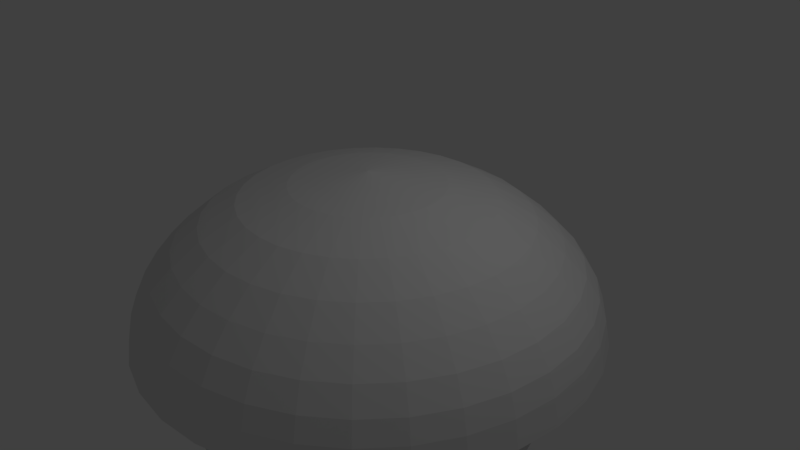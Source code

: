 # Source: parachute.blend  (saved by Blender 2.79.0; exported with 4.5.12 LTS)
import bpy
from mathutils import Matrix  # noqa: F401  (used for matrix-valued properties, if any)

bpy.ops.wm.read_factory_settings(use_empty=True)
scene = bpy.context.scene
scene.name = 'Scene'

# ---- collections
col_collection_1 = bpy.data.collections.new('Collection 1'); scene.collection.children.link(col_collection_1)

# ---- world
world_world = bpy.data.worlds.new('World'); scene.world = world_world
world_world.color = (0.05088, 0.05088, 0.05088)
world_world.use_sun_shadow = False
world_world.sun_shadow_jitter_overblur = 0.0
world_world.cycles.sampling_method = 'MANUAL'

# ---- cameras
cam_camera = bpy.data.cameras.new('Camera')
cam_camera.clip_end = 100.0
cam_camera.lens = 35.0
cam_camera.sensor_width = 32.0
cam_camera.sensor_height = 18.0
cam_camera.ortho_scale = 7.314
cam_camera.dof.focus_distance = 0.0
cam_camera.dof.aperture_fstop = 128.0

# ---- lights
light_lamp = bpy.data.lights.new('Lamp', 'POINT')
light_lamp.transmission_factor = 0.0
light_lamp.cutoff_distance = 30.0
light_lamp.energy = 100.0
light_lamp.shadow_buffer_clip_start = 1.001
light_lamp.shadow_soft_size = 0.1
light_lamp.shadow_maximum_resolution = 0.006
light_lamp.use_absolute_resolution = True

# ---- meshes
me_cylinder = bpy.data.meshes.new('Cylinder')
me_cylinder.from_pydata([(0.0, 0.0, 1.155), (0.0, 1.0, 1.0), (0.1951, 0.9808, 1.0), (0.3827, 0.9239, 1.0), (0.5556, 0.8315, 1.0), (0.7071, 0.7071, 1.0), (0.8315, 0.5556, 1.0), (0.9239, 0.3827, 1.0), (0.9808, 0.1951, 1.0), (1.0, 7.55e-08, 1.0), (0.9808, -0.1951, 1.0), (0.9239, -0.3827, 1.0), (0.8315, -0.5556, 1.0), (0.7071, -0.7071, 1.0), (0.5556, -0.8315, 1.0), (0.3827, -0.9239, 1.0), (0.1951, -0.9808, 1.0), (-3.258e-07, -1.0, 1.0), (-0.1951, -0.9808, 1.0), (-0.3827, -0.9239, 1.0), (-0.5556, -0.8315, 1.0), (-0.7071, -0.7071, 1.0), (-0.8315, -0.5556, 1.0), (-0.9239, -0.3827, 1.0), (-0.9808, -0.1951, 1.0), (-1.0, 9.656e-07, 1.0), (-0.9808, 0.1951, 1.0), (-0.9239, 0.3827, 1.0), (-0.8315, 0.5556, 1.0), (-0.7071, 0.7071, 1.0), (-0.5556, 0.8315, 1.0), (-0.3827, 0.9239, 1.0), (-0.1951, 0.9808, 1.0), (-8.63e-08, 1.644, 0.8195), (0.3208, 1.613, 0.8195), (0.6293, 1.519, 0.8195), (0.9136, 1.367, 0.8195), (1.163, 1.163, 0.8195), (1.367, 0.9136, 0.8195), (1.519, 0.6293, 0.8195), (1.613, 0.3208, 0.8195), (1.644, -5.076e-08, 0.8195), (1.613, -0.3208, 0.8195), (1.519, -0.6293, 0.8195), (1.367, -0.9136, 0.8195), (1.163, -1.163, 0.8195), (0.9136, -1.367, 0.8195), (0.6293, -1.519, 0.8195), (0.3208, -1.613, 0.8195), (-6.222e-07, -1.644, 0.8195), (-0.3208, -1.613, 0.8195), (-0.6293, -1.519, 0.8195), (-0.9136, -1.367, 0.8195), (-1.163, -1.163, 0.8195), (-1.367, -0.9136, 0.8195), (-1.519, -0.6293, 0.8195), (-1.613, -0.3208, 0.8195), (-1.644, 1.413e-06, 0.8195), (-1.613, 0.3208, 0.8195), (-1.519, 0.6293, 0.8195), (-1.367, 0.9136, 0.8195), (-1.163, 1.163, 0.8195), (-0.9136, 1.367, 0.8195), (-0.6293, 1.519, 0.8195), (-0.3208, 1.613, 0.8195), (-1.361e-07, 2.118, 0.5616), (0.4132, 2.077, 0.5616), (0.8105, 1.957, 0.5616), (1.177, 1.761, 0.5616), (1.498, 1.498, 0.5616), (1.761, 1.177, 0.5616), (1.957, 0.8105, 0.5616), (2.077, 0.4132, 0.5616), (2.118, -1.501e-07, 0.5616), (2.077, -0.4132, 0.5616), (1.957, -0.8105, 0.5616), (1.761, -1.177, 0.5616), (1.498, -1.498, 0.5616), (1.177, -1.761, 0.5616), (0.8105, -1.957, 0.5616), (0.4132, -2.077, 0.5616), (-8.263e-07, -2.118, 0.5616), (-0.4132, -2.077, 0.5616), (-0.8105, -1.957, 0.5616), (-1.177, -1.761, 0.5616), (-1.498, -1.498, 0.5616), (-1.761, -1.177, 0.5616), (-1.957, -0.8105, 0.5616), (-2.077, -0.4132, 0.5616), (-2.118, 1.735e-06, 0.5616), (-2.077, 0.4132, 0.5616), (-1.957, 0.8105, 0.5616), (-1.761, 1.177, 0.5616), (-1.498, 1.498, 0.5616), (-1.177, 1.761, 0.5616), (-0.8105, 1.957, 0.5616), (-0.4132, 2.077, 0.5616), (-1.52e-07, 2.473, 0.2779), (0.4824, 2.425, 0.2779), (0.9462, 2.284, 0.2779), (1.374, 2.056, 0.2779), (1.748, 1.748, 0.2779), (2.056, 1.374, 0.2779), (2.284, 0.9462, 0.2779), (2.425, 0.4824, 0.2779), (2.473, -2.252e-07, 0.2779), (2.425, -0.4824, 0.2779), (2.284, -0.9462, 0.2779), (2.056, -1.374, 0.2779), (1.748, -1.748, 0.2779), (1.374, -2.056, 0.2779), (0.9462, -2.284, 0.2779), (0.4824, -2.425, 0.2779), (-9.577e-07, -2.473, 0.2779), (-0.4824, -2.425, 0.2779), (-0.9462, -2.284, 0.2779), (-1.374, -2.056, 0.2779), (-1.748, -1.748, 0.2779), (-2.056, -1.374, 0.2779), (-2.284, -0.9462, 0.2779), (-2.425, -0.4824, 0.2779), (-2.473, 1.976e-06, 0.2779), (-2.425, 0.4824, 0.2779), (-2.284, 0.9462, 0.2779), (-2.056, 1.374, 0.2779), (-1.748, 1.748, 0.2779), (-1.374, 2.056, 0.2779), (-0.9462, 2.284, 0.2779), (-0.4824, 2.425, 0.2779), (-1.663e-07, 2.753, -0.00583), (0.537, 2.7, -0.00583), (1.053, 2.543, -0.00583), (1.529, 2.289, -0.00583), (1.946, 1.946, -0.00583), (2.289, 1.529, -0.00583), (2.543, 1.053, -0.00583), (2.7, 0.537, -0.00583), (2.753, -2.794e-07, -0.00583), (2.7, -0.537, -0.00583), (2.543, -1.053, -0.00583), (2.289, -1.529, -0.00583), (1.946, -1.946, -0.00583), (1.529, -2.289, -0.00583), (1.053, -2.543, -0.00583), (0.537, -2.7, -0.00583), (-1.063e-06, -2.753, -0.00583), (-0.537, -2.7, -0.00583), (-1.053, -2.543, -0.00583), (-1.529, -2.289, -0.00583), (-1.946, -1.946, -0.00583), (-2.289, -1.529, -0.00583), (-2.543, -1.053, -0.00583), (-2.7, -0.537, -0.00583), (-2.753, 2.171e-06, -0.00583), (-2.7, 0.537, -0.00583), (-2.543, 1.053, -0.00583), (-2.289, 1.529, -0.00583), (-1.946, 1.946, -0.00583), (-1.529, 2.289, -0.00583), (-1.053, 2.543, -0.00583), (-0.537, 2.7, -0.00583), (-1.798e-07, 2.942, -0.3024), (0.574, 2.886, -0.3024), (1.126, 2.718, -0.3024), (1.635, 2.446, -0.3024), (2.081, 2.081, -0.3024), (2.446, 1.635, -0.3024), (2.718, 1.126, -0.3024), (2.886, 0.574, -0.3024), (2.942, -3.181e-07, -0.3024), (2.886, -0.574, -0.3024), (2.718, -1.126, -0.3024), (2.446, -1.635, -0.3024), (2.081, -2.081, -0.3024), (1.635, -2.446, -0.3024), (1.126, -2.718, -0.3024), (0.574, -2.886, -0.3024), (-1.139e-06, -2.942, -0.3024), (-0.574, -2.886, -0.3024), (-1.126, -2.718, -0.3024), (-1.635, -2.446, -0.3024), (-2.081, -2.081, -0.3024), (-2.446, -1.635, -0.3024), (-2.718, -1.126, -0.3024), (-2.886, -0.574, -0.3024), (-2.942, 2.301e-06, -0.3024), (-2.886, 0.574, -0.3024), (-2.718, 1.126, -0.3024), (-2.446, 1.635, -0.3024), (-2.081, 2.081, -0.3024), (-1.635, 2.446, -0.3024), (-1.126, 2.718, -0.3024), (-0.574, 2.886, -0.3024), (-1.857e-07, 3.045, -0.5861), (0.594, 2.986, -0.5861), (1.165, 2.813, -0.5861), (1.692, 2.532, -0.5861), (2.153, 2.153, -0.5861), (2.532, 1.692, -0.5861), (2.813, 1.165, -0.5861), (2.986, 0.594, -0.5861), (3.045, -3.387e-07, -0.5861), (2.986, -0.594, -0.5861), (2.813, -1.165, -0.5861), (2.532, -1.692, -0.5861), (2.153, -2.153, -0.5861), (1.692, -2.532, -0.5861), (1.165, -2.813, -0.5861), (0.594, -2.986, -0.5861), (-1.178e-06, -3.045, -0.5861), (-0.594, -2.986, -0.5861), (-1.165, -2.813, -0.5861), (-1.692, -2.532, -0.5861), (-2.153, -2.153, -0.5861), (-2.532, -1.692, -0.5861), (-2.813, -1.165, -0.5861), (-2.986, -0.594, -0.5861), (-3.045, 2.371e-06, -0.5861), (-2.986, 0.594, -0.5861), (-2.813, 1.165, -0.5861), (-2.532, 1.692, -0.5861), (-2.153, 2.153, -0.5861), (-1.692, 2.532, -0.5861), (-1.165, 2.813, -0.5861), (-0.594, 2.986, -0.5861), (-1.941e-07, 3.117, -0.9472), (0.6082, 3.057, -0.9472), (1.193, 2.88, -0.9472), (1.732, 2.592, -0.9472), (2.204, 2.204, -0.9472), (2.592, 1.732, -0.9472), (2.88, 1.193, -0.9472), (3.057, 0.6082, -0.9472), (3.117, -3.539e-07, -0.9472), (3.057, -0.6082, -0.9472), (2.88, -1.193, -0.9472), (2.592, -1.732, -0.9472), (2.204, -2.204, -0.9472), (1.732, -2.592, -0.9472), (1.193, -2.88, -0.9472), (0.6082, -3.057, -0.9472), (-1.21e-06, -3.117, -0.9472), (-0.6082, -3.057, -0.9472), (-1.193, -2.88, -0.9472), (-1.732, -2.592, -0.9472), (-2.204, -2.204, -0.9472), (-2.592, -1.732, -0.9472), (-2.88, -1.193, -0.9472), (-3.057, -0.6082, -0.9472), (-3.117, 2.421e-06, -0.9472), (-3.057, 0.6082, -0.9472), (-2.88, 1.193, -0.9472), (-2.592, 1.732, -0.9472), (-2.204, 2.204, -0.9472), (-1.732, 2.592, -0.9472), (-1.193, 2.88, -0.9472), (-0.6082, 3.057, -0.9472), (1.192e-07, 2.384e-07, -8.716)], [], [(0, 2, 1), (0, 3, 2), (0, 4, 3), (0, 5, 4), (0, 6, 5), (0, 7, 6), (0, 8, 7), (0, 9, 8), (0, 10, 9), (0, 11, 10), (0, 12, 11), (0, 13, 12), (0, 14, 13), (0, 15, 14), (0, 16, 15), (0, 17, 16), (0, 18, 17), (0, 19, 18), (0, 20, 19), (0, 21, 20), (0, 22, 21), (0, 23, 22), (0, 24, 23), (0, 25, 24), (0, 26, 25), (0, 27, 26), (0, 28, 27), (0, 29, 28), (0, 30, 29), (0, 31, 30), (0, 32, 31), (0, 1, 32), (23, 24, 56, 55), (3, 4, 36, 35), (30, 31, 63, 62), (10, 11, 43, 42), (17, 18, 50, 49), (24, 25, 57, 56), (4, 5, 37, 36), (31, 32, 64, 63), (11, 12, 44, 43), (18, 19, 51, 50), (32, 1, 33, 64), (25, 26, 58, 57), (5, 6, 38, 37), (12, 13, 45, 44), (19, 20, 52, 51), (26, 27, 59, 58), (6, 7, 39, 38), (13, 14, 46, 45), (20, 21, 53, 52), (27, 28, 60, 59), (7, 8, 40, 39), (14, 15, 47, 46), (21, 22, 54, 53), (1, 2, 34, 33), (28, 29, 61, 60), (8, 9, 41, 40), (15, 16, 48, 47), (22, 23, 55, 54), (2, 3, 35, 34), (29, 30, 62, 61), (9, 10, 42, 41), (16, 17, 49, 48), (55, 56, 88, 87), (42, 43, 75, 74), (56, 57, 89, 88), (43, 44, 76, 75), (57, 58, 90, 89), (44, 45, 77, 76), (58, 59, 91, 90), (45, 46, 78, 77), (59, 60, 92, 91), (46, 47, 79, 78), (33, 34, 66, 65), (60, 61, 93, 92), (47, 48, 80, 79), (34, 35, 67, 66), (61, 62, 94, 93), (48, 49, 81, 80), (35, 36, 68, 67), (62, 63, 95, 94), (49, 50, 82, 81), (36, 37, 69, 68), (63, 64, 96, 95), (50, 51, 83, 82), (37, 38, 70, 69), (64, 33, 65, 96), (51, 52, 84, 83), (38, 39, 71, 70), (52, 53, 85, 84), (39, 40, 72, 71), (53, 54, 86, 85), (40, 41, 73, 72), (54, 55, 87, 86), (41, 42, 74, 73), (90, 91, 123, 122), (77, 78, 110, 109), (91, 92, 124, 123), (78, 79, 111, 110), (65, 66, 98, 97), (92, 93, 125, 124), (79, 80, 112, 111), (66, 67, 99, 98), (93, 94, 126, 125), (80, 81, 113, 112), (67, 68, 100, 99), (94, 95, 127, 126), (81, 82, 114, 113), (68, 69, 101, 100), (95, 96, 128, 127), (82, 83, 115, 114), (69, 70, 102, 101), (96, 65, 97, 128), (83, 84, 116, 115), (70, 71, 103, 102), (84, 85, 117, 116), (71, 72, 104, 103), (85, 86, 118, 117), (72, 73, 105, 104), (86, 87, 119, 118), (73, 74, 106, 105), (87, 88, 120, 119), (74, 75, 107, 106), (88, 89, 121, 120), (75, 76, 108, 107), (89, 90, 122, 121), (76, 77, 109, 108), (98, 99, 131, 130), (125, 126, 158, 157), (112, 113, 145, 144), (99, 100, 132, 131), (126, 127, 159, 158), (113, 114, 146, 145), (100, 101, 133, 132), (127, 128, 160, 159), (114, 115, 147, 146), (101, 102, 134, 133), (128, 97, 129, 160), (115, 116, 148, 147), (102, 103, 135, 134), (116, 117, 149, 148), (103, 104, 136, 135), (117, 118, 150, 149), (104, 105, 137, 136), (118, 119, 151, 150), (105, 106, 138, 137), (119, 120, 152, 151), (106, 107, 139, 138), (120, 121, 153, 152), (107, 108, 140, 139), (121, 122, 154, 153), (108, 109, 141, 140), (122, 123, 155, 154), (109, 110, 142, 141), (123, 124, 156, 155), (110, 111, 143, 142), (97, 98, 130, 129), (124, 125, 157, 156), (111, 112, 144, 143), (133, 134, 166, 165), (160, 129, 161, 192), (147, 148, 180, 179), (134, 135, 167, 166), (148, 149, 181, 180), (135, 136, 168, 167), (149, 150, 182, 181), (136, 137, 169, 168), (150, 151, 183, 182), (137, 138, 170, 169), (151, 152, 184, 183), (138, 139, 171, 170), (152, 153, 185, 184), (139, 140, 172, 171), (153, 154, 186, 185), (140, 141, 173, 172), (154, 155, 187, 186), (141, 142, 174, 173), (155, 156, 188, 187), (142, 143, 175, 174), (129, 130, 162, 161), (156, 157, 189, 188), (143, 144, 176, 175), (130, 131, 163, 162), (157, 158, 190, 189), (144, 145, 177, 176), (131, 132, 164, 163), (158, 159, 191, 190), (145, 146, 178, 177), (132, 133, 165, 164), (159, 160, 192, 191), (146, 147, 179, 178), (168, 169, 201, 200), (182, 183, 215, 214), (169, 170, 202, 201), (183, 184, 216, 215), (170, 171, 203, 202), (184, 185, 217, 216), (171, 172, 204, 203), (185, 186, 218, 217), (172, 173, 205, 204), (186, 187, 219, 218), (173, 174, 206, 205), (187, 188, 220, 219), (174, 175, 207, 206), (161, 162, 194, 193), (188, 189, 221, 220), (175, 176, 208, 207), (162, 163, 195, 194), (189, 190, 222, 221), (176, 177, 209, 208), (163, 164, 196, 195), (190, 191, 223, 222), (177, 178, 210, 209), (164, 165, 197, 196), (191, 192, 224, 223), (178, 179, 211, 210), (165, 166, 198, 197), (192, 161, 193, 224), (179, 180, 212, 211), (166, 167, 199, 198), (180, 181, 213, 212), (167, 168, 200, 199), (181, 182, 214, 213), (203, 204, 236, 235), (217, 218, 250, 249), (204, 205, 237, 236), (218, 219, 251, 250), (205, 206, 238, 237), (219, 220, 252, 251), (206, 207, 239, 238), (193, 194, 226, 225), (220, 221, 253, 252), (207, 208, 240, 239), (194, 195, 227, 226), (221, 222, 254, 253), (208, 209, 241, 240), (195, 196, 228, 227), (222, 223, 255, 254), (209, 210, 242, 241), (196, 197, 229, 228), (223, 224, 256, 255), (210, 211, 243, 242), (197, 198, 230, 229), (224, 193, 225, 256), (211, 212, 244, 243), (198, 199, 231, 230), (212, 213, 245, 244), (199, 200, 232, 231), (213, 214, 246, 245), (200, 201, 233, 232), (214, 215, 247, 246), (201, 202, 234, 233), (215, 216, 248, 247), (202, 203, 235, 234), (216, 217, 249, 248), (228, 229, 257), (237, 238, 257), (244, 245, 257), (253, 254, 257)])
me_cylinder.use_remesh_preserve_volume = False
me_cylinder.use_remesh_preserve_attributes = False
me_cylinder.use_mirror_vertex_groups = False
me_cylinder.update()

# ---- objects
ob_cylinder = bpy.data.objects.new('Cylinder', me_cylinder)
ob_lamp = bpy.data.objects.new('Lamp', light_lamp)
ob_camera = bpy.data.objects.new('Camera', cam_camera)

# ---- transforms, parenting, visibility, modifiers, constraints
ob_cylinder.location = (0.0, 0.0, 0.0)
ob_cylinder.lineart.crease_threshold = 0.0
ob_lamp.location = (4.076, 1.005, 5.904)
ob_lamp.rotation_euler = (0.6503, 0.05522, 1.866)
ob_lamp.lock_rotations_4d = False
ob_lamp.empty_display_type = 'ARROWS'
ob_lamp.color = (0.0, 0.0, 0.0, 0.0)
ob_lamp.lineart.crease_threshold = 0.0
ob_camera.location = (7.481, -6.508, 5.344)
ob_camera.rotation_euler = (1.109, 0.0, 0.8149)
ob_camera.lock_rotations_4d = False
ob_camera.empty_display_type = 'ARROWS'
ob_camera.color = (0.0, 0.0, 0.0, 0.0)
ob_camera.display_type = 'WIRE'
ob_camera.lineart.crease_threshold = 0.0

# ---- collection membership
col_collection_1.objects.link(ob_cylinder)
col_collection_1.objects.link(ob_lamp)
col_collection_1.objects.link(ob_camera)

# ---- scene / render settings (as saved in the file)
scene.camera = ob_camera
scene.frame_start = 1; scene.frame_end = 250; scene.frame_set(1)
scene.render.engine = 'BLENDER_EEVEE_NEXT'
scene.render.resolution_percentage = 50
scene.render.dither_intensity = 0.0
scene.cycles.use_denoising = False
scene.cycles.samples = 128
scene.cycles.sampling_pattern = 'TABULATED_SOBOL'
scene.cycles.use_adaptive_sampling = False
scene.cycles.use_light_tree = False
scene.cycles.blur_glossy = 0.0
scene.cycles.sample_clamp_indirect = 0.0
scene.view_settings.view_transform = 'Standard'
bpy.context.view_layer.update()

